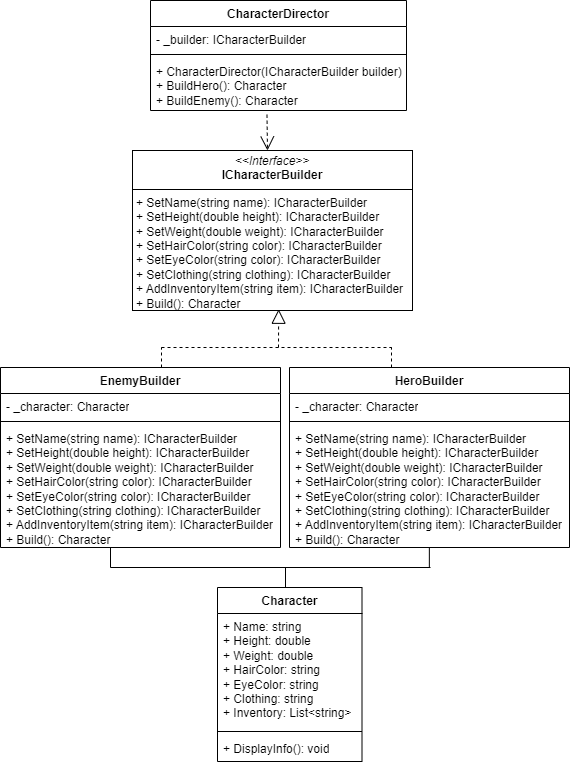

The diagram above was exported from draw.io. Its source (the exported page's mxGraphModel, read from the mxfile embedded in the PNG):
<mxGraphModel dx="1615" dy="-214" grid="1" gridSize="10" guides="1" tooltips="1" connect="1" arrows="1" fold="1" page="1" pageScale="1" pageWidth="827" pageHeight="1169" math="0" shadow="0">
  <root>
    <mxCell id="0" />
    <mxCell id="1" parent="0" />
    <mxCell id="f4maSdwcFVAj8SMo1RCR-57" value="&lt;p style=&quot;margin:0px;margin-top:4px;text-align:center;&quot;&gt;&lt;i&gt;&amp;lt;&amp;lt;Interface&amp;gt;&amp;gt;&lt;/i&gt;&lt;br&gt;&lt;b&gt;ICharacterBuilder&lt;/b&gt;&lt;/p&gt;&lt;hr size=&quot;1&quot; style=&quot;border-style:solid;&quot;&gt;&lt;p style=&quot;margin:0px;margin-left:4px;&quot;&gt;+ SetName(string name):&amp;nbsp;ICharacterBuilder&lt;/p&gt;&lt;p style=&quot;margin:0px;margin-left:4px;&quot;&gt;+ SetHeight(double height):&amp;nbsp;ICharacterBuilder&lt;/p&gt;&lt;p style=&quot;margin:0px;margin-left:4px;&quot;&gt;+ SetWeight(double weight):&amp;nbsp;ICharacterBuilder&lt;/p&gt;&lt;p style=&quot;margin:0px;margin-left:4px;&quot;&gt;+ SetHairColor(string color):&amp;nbsp;ICharacterBuilder&lt;/p&gt;&lt;p style=&quot;margin:0px;margin-left:4px;&quot;&gt;+ SetEyeColor(string color):&amp;nbsp;ICharacterBuilder&lt;/p&gt;&lt;p style=&quot;margin:0px;margin-left:4px;&quot;&gt;+ SetClothing(string clothing):&amp;nbsp;ICharacterBuilder&lt;/p&gt;&lt;p style=&quot;margin:0px;margin-left:4px;&quot;&gt;+ AddInventoryItem(string item):&amp;nbsp;ICharacterBuilder&lt;/p&gt;&lt;p style=&quot;margin:0px;margin-left:4px;&quot;&gt;+ Build(): Character&lt;/p&gt;" style="verticalAlign=top;align=left;overflow=fill;html=1;whiteSpace=wrap;" vertex="1" parent="1">
      <mxGeometry x="261" y="1340" width="280" height="160" as="geometry" />
    </mxCell>
    <mxCell id="f4maSdwcFVAj8SMo1RCR-62" value="Character" style="swimlane;fontStyle=1;align=center;verticalAlign=top;childLayout=stackLayout;horizontal=1;startSize=26;horizontalStack=0;resizeParent=1;resizeParentMax=0;resizeLast=0;collapsible=1;marginBottom=0;whiteSpace=wrap;html=1;" vertex="1" parent="1">
      <mxGeometry x="346" y="1777" width="144.5" height="174" as="geometry" />
    </mxCell>
    <mxCell id="f4maSdwcFVAj8SMo1RCR-63" value="+ Name: string&lt;div&gt;+ Height: double&lt;/div&gt;&lt;div&gt;+ Weight: double&lt;/div&gt;&lt;div&gt;+ HairColor: string&lt;/div&gt;&lt;div&gt;+ EyeColor: string&lt;/div&gt;&lt;div&gt;+ Clothing: string&lt;/div&gt;&lt;div&gt;+ Inventory: List&amp;lt;string&amp;gt;&lt;/div&gt;" style="text;strokeColor=none;fillColor=none;align=left;verticalAlign=top;spacingLeft=4;spacingRight=4;overflow=hidden;rotatable=0;points=[[0,0.5],[1,0.5]];portConstraint=eastwest;whiteSpace=wrap;html=1;" vertex="1" parent="f4maSdwcFVAj8SMo1RCR-62">
      <mxGeometry y="26" width="144.5" height="114" as="geometry" />
    </mxCell>
    <mxCell id="f4maSdwcFVAj8SMo1RCR-64" value="" style="line;strokeWidth=1;fillColor=none;align=left;verticalAlign=middle;spacingTop=-1;spacingLeft=3;spacingRight=3;rotatable=0;labelPosition=right;points=[];portConstraint=eastwest;strokeColor=inherit;" vertex="1" parent="f4maSdwcFVAj8SMo1RCR-62">
      <mxGeometry y="140" width="144.5" height="8" as="geometry" />
    </mxCell>
    <mxCell id="f4maSdwcFVAj8SMo1RCR-65" value="+ DisplayInfo(): void" style="text;strokeColor=none;fillColor=none;align=left;verticalAlign=top;spacingLeft=4;spacingRight=4;overflow=hidden;rotatable=0;points=[[0,0.5],[1,0.5]];portConstraint=eastwest;whiteSpace=wrap;html=1;" vertex="1" parent="f4maSdwcFVAj8SMo1RCR-62">
      <mxGeometry y="148" width="144.5" height="26" as="geometry" />
    </mxCell>
    <mxCell id="f4maSdwcFVAj8SMo1RCR-66" value="HeroBuilder" style="swimlane;fontStyle=1;align=center;verticalAlign=top;childLayout=stackLayout;horizontal=1;startSize=26;horizontalStack=0;resizeParent=1;resizeParentMax=0;resizeLast=0;collapsible=1;marginBottom=0;whiteSpace=wrap;html=1;" vertex="1" parent="1">
      <mxGeometry x="418" y="1557" width="280" height="180" as="geometry" />
    </mxCell>
    <mxCell id="f4maSdwcFVAj8SMo1RCR-67" value="- _character: Character" style="text;strokeColor=none;fillColor=none;align=left;verticalAlign=top;spacingLeft=4;spacingRight=4;overflow=hidden;rotatable=0;points=[[0,0.5],[1,0.5]];portConstraint=eastwest;whiteSpace=wrap;html=1;" vertex="1" parent="f4maSdwcFVAj8SMo1RCR-66">
      <mxGeometry y="26" width="280" height="24" as="geometry" />
    </mxCell>
    <mxCell id="f4maSdwcFVAj8SMo1RCR-68" value="" style="line;strokeWidth=1;fillColor=none;align=left;verticalAlign=middle;spacingTop=-1;spacingLeft=3;spacingRight=3;rotatable=0;labelPosition=right;points=[];portConstraint=eastwest;strokeColor=inherit;" vertex="1" parent="f4maSdwcFVAj8SMo1RCR-66">
      <mxGeometry y="50" width="280" height="8" as="geometry" />
    </mxCell>
    <mxCell id="f4maSdwcFVAj8SMo1RCR-69" value="+&amp;nbsp;SetName(string name):&amp;nbsp;ICharacterBuilder&lt;br&gt;+ SetHeight(double height):&amp;nbsp;ICharacterBuilder&lt;br&gt;+&amp;nbsp;SetWeight(double weight): ICharacterBuilder&lt;div&gt;+&amp;nbsp;SetHairColor(string color): ICharacterBuilder&lt;/div&gt;&lt;div&gt;+&amp;nbsp;SetEyeColor(string color): ICharacterBuilder&lt;/div&gt;&lt;div&gt;+ SetClothing(string clothing): ICharacterBuilder&lt;/div&gt;&lt;div&gt;+&amp;nbsp;AddInventoryItem(string item): ICharacterBuilder&lt;/div&gt;&lt;div&gt;+&amp;nbsp;Build(): Character&lt;/div&gt;" style="text;strokeColor=none;fillColor=none;align=left;verticalAlign=top;spacingLeft=4;spacingRight=4;overflow=hidden;rotatable=0;points=[[0,0.5],[1,0.5]];portConstraint=eastwest;whiteSpace=wrap;html=1;" vertex="1" parent="f4maSdwcFVAj8SMo1RCR-66">
      <mxGeometry y="58" width="280" height="122" as="geometry" />
    </mxCell>
    <mxCell id="f4maSdwcFVAj8SMo1RCR-70" value="EnemyBuilder" style="swimlane;fontStyle=1;align=center;verticalAlign=top;childLayout=stackLayout;horizontal=1;startSize=26;horizontalStack=0;resizeParent=1;resizeParentMax=0;resizeLast=0;collapsible=1;marginBottom=0;whiteSpace=wrap;html=1;" vertex="1" parent="1">
      <mxGeometry x="129" y="1557" width="280" height="180" as="geometry" />
    </mxCell>
    <mxCell id="f4maSdwcFVAj8SMo1RCR-71" value="- _character: Character" style="text;strokeColor=none;fillColor=none;align=left;verticalAlign=top;spacingLeft=4;spacingRight=4;overflow=hidden;rotatable=0;points=[[0,0.5],[1,0.5]];portConstraint=eastwest;whiteSpace=wrap;html=1;" vertex="1" parent="f4maSdwcFVAj8SMo1RCR-70">
      <mxGeometry y="26" width="280" height="24" as="geometry" />
    </mxCell>
    <mxCell id="f4maSdwcFVAj8SMo1RCR-72" value="" style="line;strokeWidth=1;fillColor=none;align=left;verticalAlign=middle;spacingTop=-1;spacingLeft=3;spacingRight=3;rotatable=0;labelPosition=right;points=[];portConstraint=eastwest;strokeColor=inherit;" vertex="1" parent="f4maSdwcFVAj8SMo1RCR-70">
      <mxGeometry y="50" width="280" height="8" as="geometry" />
    </mxCell>
    <mxCell id="f4maSdwcFVAj8SMo1RCR-73" value="+&amp;nbsp;SetName(string name):&amp;nbsp;ICharacterBuilder&lt;br&gt;+ SetHeight(double height):&amp;nbsp;ICharacterBuilder&lt;br&gt;+&amp;nbsp;SetWeight(double weight): ICharacterBuilder&lt;div&gt;+&amp;nbsp;SetHairColor(string color): ICharacterBuilder&lt;/div&gt;&lt;div&gt;+&amp;nbsp;SetEyeColor(string color): ICharacterBuilder&lt;/div&gt;&lt;div&gt;+ SetClothing(string clothing): ICharacterBuilder&lt;/div&gt;&lt;div&gt;+&amp;nbsp;AddInventoryItem(string item): ICharacterBuilder&lt;/div&gt;&lt;div&gt;+&amp;nbsp;Build(): Character&lt;/div&gt;" style="text;strokeColor=none;fillColor=none;align=left;verticalAlign=top;spacingLeft=4;spacingRight=4;overflow=hidden;rotatable=0;points=[[0,0.5],[1,0.5]];portConstraint=eastwest;whiteSpace=wrap;html=1;" vertex="1" parent="f4maSdwcFVAj8SMo1RCR-70">
      <mxGeometry y="58" width="280" height="122" as="geometry" />
    </mxCell>
    <mxCell id="f4maSdwcFVAj8SMo1RCR-74" value="CharacterDirector" style="swimlane;fontStyle=1;align=center;verticalAlign=top;childLayout=stackLayout;horizontal=1;startSize=26;horizontalStack=0;resizeParent=1;resizeParentMax=0;resizeLast=0;collapsible=1;marginBottom=0;whiteSpace=wrap;html=1;" vertex="1" parent="1">
      <mxGeometry x="279" y="1190" width="256" height="110" as="geometry" />
    </mxCell>
    <mxCell id="f4maSdwcFVAj8SMo1RCR-75" value="- _builder: ICharacterBuilder" style="text;strokeColor=none;fillColor=none;align=left;verticalAlign=top;spacingLeft=4;spacingRight=4;overflow=hidden;rotatable=0;points=[[0,0.5],[1,0.5]];portConstraint=eastwest;whiteSpace=wrap;html=1;" vertex="1" parent="f4maSdwcFVAj8SMo1RCR-74">
      <mxGeometry y="26" width="256" height="24" as="geometry" />
    </mxCell>
    <mxCell id="f4maSdwcFVAj8SMo1RCR-76" value="" style="line;strokeWidth=1;fillColor=none;align=left;verticalAlign=middle;spacingTop=-1;spacingLeft=3;spacingRight=3;rotatable=0;labelPosition=right;points=[];portConstraint=eastwest;strokeColor=inherit;" vertex="1" parent="f4maSdwcFVAj8SMo1RCR-74">
      <mxGeometry y="50" width="256" height="8" as="geometry" />
    </mxCell>
    <mxCell id="f4maSdwcFVAj8SMo1RCR-77" value="+&amp;nbsp;CharacterDirector(ICharacterBuilder builder)&lt;div&gt;+&amp;nbsp;BuildHero(): Character&lt;/div&gt;&lt;div&gt;+&amp;nbsp;BuildEnemy(): Character&lt;/div&gt;" style="text;strokeColor=none;fillColor=none;align=left;verticalAlign=top;spacingLeft=4;spacingRight=4;overflow=hidden;rotatable=0;points=[[0,0.5],[1,0.5]];portConstraint=eastwest;whiteSpace=wrap;html=1;" vertex="1" parent="f4maSdwcFVAj8SMo1RCR-74">
      <mxGeometry y="58" width="256" height="52" as="geometry" />
    </mxCell>
    <mxCell id="f4maSdwcFVAj8SMo1RCR-78" value="" style="endArrow=none;dashed=1;html=1;rounded=0;" edge="1" parent="1">
      <mxGeometry width="50" height="50" relative="1" as="geometry">
        <mxPoint x="290" y="1557" as="sourcePoint" />
        <mxPoint x="290" y="1537" as="targetPoint" />
      </mxGeometry>
    </mxCell>
    <mxCell id="f4maSdwcFVAj8SMo1RCR-79" value="" style="endArrow=none;dashed=1;html=1;rounded=0;" edge="1" parent="1">
      <mxGeometry width="50" height="50" relative="1" as="geometry">
        <mxPoint x="520" y="1557" as="sourcePoint" />
        <mxPoint x="520" y="1537" as="targetPoint" />
      </mxGeometry>
    </mxCell>
    <mxCell id="f4maSdwcFVAj8SMo1RCR-80" value="" style="endArrow=none;dashed=1;html=1;rounded=0;" edge="1" parent="1">
      <mxGeometry width="50" height="50" relative="1" as="geometry">
        <mxPoint x="290" y="1537" as="sourcePoint" />
        <mxPoint x="520" y="1537" as="targetPoint" />
      </mxGeometry>
    </mxCell>
    <mxCell id="f4maSdwcFVAj8SMo1RCR-81" value="" style="endArrow=block;dashed=1;endFill=0;endSize=12;html=1;rounded=0;entryX=0.447;entryY=1.011;entryDx=0;entryDy=0;entryPerimeter=0;" edge="1" parent="1">
      <mxGeometry width="160" relative="1" as="geometry">
        <mxPoint x="407" y="1537" as="sourcePoint" />
        <mxPoint x="407.1600000000001" y="1498.76" as="targetPoint" />
      </mxGeometry>
    </mxCell>
    <mxCell id="f4maSdwcFVAj8SMo1RCR-82" value="" style="endArrow=open;endSize=12;dashed=1;html=1;rounded=0;exitX=0.455;exitY=1.081;exitDx=0;exitDy=0;exitPerimeter=0;" edge="1" parent="1" source="f4maSdwcFVAj8SMo1RCR-77">
      <mxGeometry width="160" relative="1" as="geometry">
        <mxPoint x="359" y="1330" as="sourcePoint" />
        <mxPoint x="396" y="1340" as="targetPoint" />
      </mxGeometry>
    </mxCell>
    <mxCell id="f4maSdwcFVAj8SMo1RCR-83" value="" style="endArrow=none;html=1;rounded=0;" edge="1" parent="1">
      <mxGeometry width="50" height="50" relative="1" as="geometry">
        <mxPoint x="239" y="1757" as="sourcePoint" />
        <mxPoint x="239" y="1737" as="targetPoint" />
      </mxGeometry>
    </mxCell>
    <mxCell id="f4maSdwcFVAj8SMo1RCR-84" value="" style="endArrow=none;html=1;rounded=0;" edge="1" parent="1">
      <mxGeometry width="50" height="50" relative="1" as="geometry">
        <mxPoint x="557.85" y="1757" as="sourcePoint" />
        <mxPoint x="557.85" y="1737" as="targetPoint" />
      </mxGeometry>
    </mxCell>
    <mxCell id="f4maSdwcFVAj8SMo1RCR-85" value="" style="endArrow=none;html=1;rounded=0;" edge="1" parent="1">
      <mxGeometry width="50" height="50" relative="1" as="geometry">
        <mxPoint x="239" y="1757" as="sourcePoint" />
        <mxPoint x="559" y="1757" as="targetPoint" />
      </mxGeometry>
    </mxCell>
    <mxCell id="f4maSdwcFVAj8SMo1RCR-89" value="" style="endArrow=none;html=1;rounded=0;" edge="1" parent="1">
      <mxGeometry width="50" height="50" relative="1" as="geometry">
        <mxPoint x="414" y="1777" as="sourcePoint" />
        <mxPoint x="414" y="1757" as="targetPoint" />
      </mxGeometry>
    </mxCell>
  </root>
</mxGraphModel>